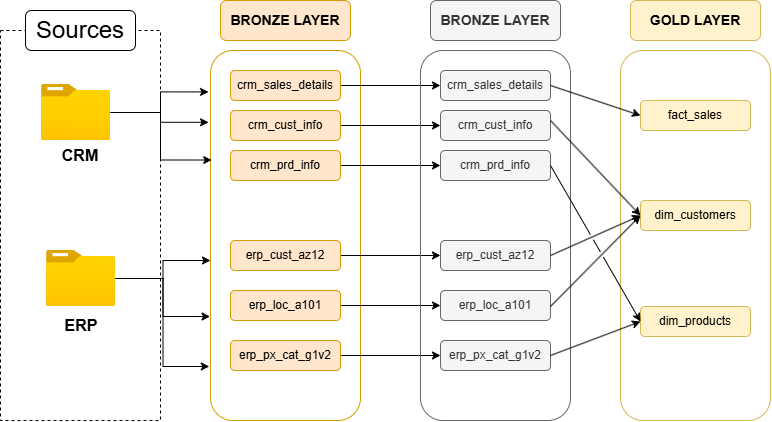

The diagram above was exported from draw.io. Its source (the exported page's mxGraphModel, read from the mxfile embedded in the PNG):
<mxGraphModel dx="1030" dy="562" grid="1" gridSize="10" guides="1" tooltips="1" connect="1" arrows="1" fold="1" page="1" pageScale="1" pageWidth="827" pageHeight="1169" math="0" shadow="0">
  <root>
    <mxCell id="0" />
    <mxCell id="1" parent="0" />
    <mxCell id="3Rq_f0LOKAJmgickZD8U-1" parent="1" style="rounded=0;whiteSpace=wrap;html=1;fillColor=none;dashed=1;" value="" vertex="1">
      <mxGeometry height="390" width="160" x="10" y="90" as="geometry" />
    </mxCell>
    <mxCell id="3Rq_f0LOKAJmgickZD8U-2" parent="1" style="rounded=1;whiteSpace=wrap;html=1;" value="&lt;font style=&quot;font-size: 24px;&quot;&gt;Sources&lt;/font&gt;" vertex="1">
      <mxGeometry height="40" width="110" x="35" y="70" as="geometry" />
    </mxCell>
    <mxCell id="3Rq_f0LOKAJmgickZD8U-3" parent="1" style="image;aspect=fixed;html=1;points=[];align=center;fontSize=12;image=img/lib/azure2/general/Folder_Blank.svg;" value="" vertex="1">
      <mxGeometry height="56.00000000000001" width="69" x="51" y="144" as="geometry" />
    </mxCell>
    <mxCell id="3Rq_f0LOKAJmgickZD8U-27" edge="1" parent="1" source="3Rq_f0LOKAJmgickZD8U-4" style="edgeStyle=orthogonalEdgeStyle;rounded=0;orthogonalLoop=1;jettySize=auto;html=1;">
      <mxGeometry relative="1" as="geometry">
        <mxPoint x="220" y="320" as="targetPoint" />
      </mxGeometry>
    </mxCell>
    <mxCell id="3Rq_f0LOKAJmgickZD8U-4" parent="1" style="image;aspect=fixed;html=1;points=[];align=center;fontSize=12;image=img/lib/azure2/general/Folder_Blank.svg;" value="" vertex="1">
      <mxGeometry height="56.00000000000001" width="69" x="56" y="310" as="geometry" />
    </mxCell>
    <mxCell id="3Rq_f0LOKAJmgickZD8U-5" parent="1" style="text;html=1;whiteSpace=wrap;strokeColor=none;fillColor=none;align=center;verticalAlign=middle;rounded=0;" value="&lt;b&gt;&lt;font style=&quot;font-size: 16px;&quot;&gt;CRM&lt;/font&gt;&lt;/b&gt;" vertex="1">
      <mxGeometry height="30" width="60" x="60" y="200" as="geometry" />
    </mxCell>
    <mxCell id="3Rq_f0LOKAJmgickZD8U-6" parent="1" style="text;html=1;whiteSpace=wrap;strokeColor=none;fillColor=none;align=center;verticalAlign=middle;rounded=0;" value="&lt;span style=&quot;font-size: 16px;&quot;&gt;&lt;b&gt;ERP&lt;/b&gt;&lt;/span&gt;" vertex="1">
      <mxGeometry height="30" width="60" x="60.5" y="370" as="geometry" />
    </mxCell>
    <mxCell id="3Rq_f0LOKAJmgickZD8U-7" parent="1" style="rounded=1;whiteSpace=wrap;html=1;fillColor=none;strokeColor=#d79b00;" value="" vertex="1">
      <mxGeometry height="370" width="150" x="220" y="110" as="geometry" />
    </mxCell>
    <mxCell id="3Rq_f0LOKAJmgickZD8U-8" parent="1" style="rounded=1;whiteSpace=wrap;html=1;fillColor=#ffe6cc;strokeColor=#d79b00;" value="&lt;b&gt;&lt;font style=&quot;font-size: 14px;&quot;&gt;BRONZE LAYER&lt;/font&gt;&lt;/b&gt;" vertex="1">
      <mxGeometry height="40" width="130" x="230" y="60" as="geometry" />
    </mxCell>
    <mxCell id="l3IZZ6kY69etRVa2MCoq-9" edge="1" parent="1" source="3Rq_f0LOKAJmgickZD8U-9" style="edgeStyle=orthogonalEdgeStyle;rounded=0;orthogonalLoop=1;jettySize=auto;html=1;entryX=0;entryY=0.5;entryDx=0;entryDy=0;" target="l3IZZ6kY69etRVa2MCoq-3">
      <mxGeometry relative="1" as="geometry" />
    </mxCell>
    <mxCell id="3Rq_f0LOKAJmgickZD8U-9" parent="1" style="rounded=1;whiteSpace=wrap;html=1;fillColor=#ffe6cc;strokeColor=#d79b00;" value="crm_sales_details" vertex="1">
      <mxGeometry height="30" width="110" x="240" y="130" as="geometry" />
    </mxCell>
    <mxCell id="l3IZZ6kY69etRVa2MCoq-10" edge="1" parent="1" source="3Rq_f0LOKAJmgickZD8U-10" style="edgeStyle=orthogonalEdgeStyle;rounded=0;orthogonalLoop=1;jettySize=auto;html=1;entryX=0;entryY=0.5;entryDx=0;entryDy=0;" target="l3IZZ6kY69etRVa2MCoq-4">
      <mxGeometry relative="1" as="geometry" />
    </mxCell>
    <mxCell id="3Rq_f0LOKAJmgickZD8U-10" parent="1" style="rounded=1;whiteSpace=wrap;html=1;fillColor=#ffe6cc;strokeColor=#d79b00;" value="crm_cust_info" vertex="1">
      <mxGeometry height="30" width="110" x="240" y="170" as="geometry" />
    </mxCell>
    <mxCell id="l3IZZ6kY69etRVa2MCoq-11" edge="1" parent="1" source="3Rq_f0LOKAJmgickZD8U-11" style="edgeStyle=orthogonalEdgeStyle;rounded=0;orthogonalLoop=1;jettySize=auto;html=1;" target="l3IZZ6kY69etRVa2MCoq-5">
      <mxGeometry relative="1" as="geometry" />
    </mxCell>
    <mxCell id="3Rq_f0LOKAJmgickZD8U-11" parent="1" style="rounded=1;whiteSpace=wrap;html=1;fillColor=#ffe6cc;strokeColor=#d79b00;" value="crm_prd_info" vertex="1">
      <mxGeometry height="30" width="110" x="240" y="210" as="geometry" />
    </mxCell>
    <mxCell id="l3IZZ6kY69etRVa2MCoq-12" edge="1" parent="1" source="3Rq_f0LOKAJmgickZD8U-13" style="edgeStyle=orthogonalEdgeStyle;rounded=0;orthogonalLoop=1;jettySize=auto;html=1;entryX=0;entryY=0.5;entryDx=0;entryDy=0;" target="l3IZZ6kY69etRVa2MCoq-6">
      <mxGeometry relative="1" as="geometry" />
    </mxCell>
    <mxCell id="3Rq_f0LOKAJmgickZD8U-13" parent="1" style="rounded=1;whiteSpace=wrap;html=1;fillColor=#ffe6cc;strokeColor=#d79b00;" value="erp_cust_az12" vertex="1">
      <mxGeometry height="30" width="110" x="240" y="300" as="geometry" />
    </mxCell>
    <mxCell id="l3IZZ6kY69etRVa2MCoq-13" edge="1" parent="1" source="3Rq_f0LOKAJmgickZD8U-14" style="edgeStyle=orthogonalEdgeStyle;rounded=0;orthogonalLoop=1;jettySize=auto;html=1;entryX=0;entryY=0.5;entryDx=0;entryDy=0;" target="l3IZZ6kY69etRVa2MCoq-7">
      <mxGeometry relative="1" as="geometry" />
    </mxCell>
    <mxCell id="3Rq_f0LOKAJmgickZD8U-14" parent="1" style="rounded=1;whiteSpace=wrap;html=1;fillColor=#ffe6cc;strokeColor=#d79b00;" value="erp_loc_a101" vertex="1">
      <mxGeometry height="30" width="110" x="240" y="350" as="geometry" />
    </mxCell>
    <mxCell id="l3IZZ6kY69etRVa2MCoq-14" edge="1" parent="1" source="3Rq_f0LOKAJmgickZD8U-15" style="edgeStyle=orthogonalEdgeStyle;rounded=0;orthogonalLoop=1;jettySize=auto;html=1;entryX=0;entryY=0.5;entryDx=0;entryDy=0;" target="l3IZZ6kY69etRVa2MCoq-8">
      <mxGeometry relative="1" as="geometry" />
    </mxCell>
    <mxCell id="3Rq_f0LOKAJmgickZD8U-15" parent="1" style="rounded=1;whiteSpace=wrap;html=1;fillColor=#ffe6cc;strokeColor=#d79b00;" value="erp_px_cat_g1v2" vertex="1">
      <mxGeometry height="30" width="110" x="240" y="400" as="geometry" />
    </mxCell>
    <mxCell id="3Rq_f0LOKAJmgickZD8U-23" edge="1" parent="1" source="3Rq_f0LOKAJmgickZD8U-3" style="edgeStyle=orthogonalEdgeStyle;rounded=0;orthogonalLoop=1;jettySize=auto;html=1;entryX=0.008;entryY=0.296;entryDx=0;entryDy=0;entryPerimeter=0;" target="3Rq_f0LOKAJmgickZD8U-7">
      <mxGeometry relative="1" as="geometry" />
    </mxCell>
    <mxCell id="3Rq_f0LOKAJmgickZD8U-26" edge="1" parent="1" source="3Rq_f0LOKAJmgickZD8U-3" style="edgeStyle=orthogonalEdgeStyle;rounded=0;orthogonalLoop=1;jettySize=auto;html=1;entryX=-0.013;entryY=0.194;entryDx=0;entryDy=0;entryPerimeter=0;" target="3Rq_f0LOKAJmgickZD8U-7">
      <mxGeometry relative="1" as="geometry" />
    </mxCell>
    <mxCell id="3Rq_f0LOKAJmgickZD8U-28" edge="1" parent="1" source="3Rq_f0LOKAJmgickZD8U-4" style="edgeStyle=orthogonalEdgeStyle;rounded=0;orthogonalLoop=1;jettySize=auto;html=1;entryX=-0.003;entryY=0.719;entryDx=0;entryDy=0;entryPerimeter=0;" target="3Rq_f0LOKAJmgickZD8U-7">
      <mxGeometry relative="1" as="geometry" />
    </mxCell>
    <mxCell id="3Rq_f0LOKAJmgickZD8U-29" edge="1" parent="1" source="3Rq_f0LOKAJmgickZD8U-4" style="edgeStyle=orthogonalEdgeStyle;rounded=0;orthogonalLoop=1;jettySize=auto;html=1;entryX=-0.008;entryY=0.854;entryDx=0;entryDy=0;entryPerimeter=0;" target="3Rq_f0LOKAJmgickZD8U-7">
      <mxGeometry relative="1" as="geometry" />
    </mxCell>
    <mxCell id="l3IZZ6kY69etRVa2MCoq-1" parent="1" style="rounded=1;whiteSpace=wrap;html=1;fillColor=none;strokeColor=#666666;fontColor=#333333;" value="" vertex="1">
      <mxGeometry height="370" width="150" x="430" y="110" as="geometry" />
    </mxCell>
    <mxCell id="l3IZZ6kY69etRVa2MCoq-2" parent="1" style="rounded=1;whiteSpace=wrap;html=1;fillColor=#f5f5f5;strokeColor=#666666;fontColor=#333333;" value="&lt;b&gt;&lt;font style=&quot;font-size: 14px;&quot;&gt;BRONZE LAYER&lt;/font&gt;&lt;/b&gt;" vertex="1">
      <mxGeometry height="40" width="130" x="440" y="60" as="geometry" />
    </mxCell>
    <mxCell id="l3IZZ6kY69etRVa2MCoq-3" parent="1" style="rounded=1;whiteSpace=wrap;html=1;fillColor=#f5f5f5;strokeColor=#666666;fontColor=#333333;" value="crm_sales_details" vertex="1">
      <mxGeometry height="30" width="110" x="450" y="130" as="geometry" />
    </mxCell>
    <mxCell id="l3IZZ6kY69etRVa2MCoq-4" parent="1" style="rounded=1;whiteSpace=wrap;html=1;fillColor=#f5f5f5;strokeColor=#666666;fontColor=#333333;" value="crm_cust_info" vertex="1">
      <mxGeometry height="30" width="110" x="450" y="170" as="geometry" />
    </mxCell>
    <mxCell id="l3IZZ6kY69etRVa2MCoq-5" parent="1" style="rounded=1;whiteSpace=wrap;html=1;fillColor=#f5f5f5;strokeColor=#666666;fontColor=#333333;" value="crm_prd_info" vertex="1">
      <mxGeometry height="30" width="110" x="450" y="210" as="geometry" />
    </mxCell>
    <mxCell id="l3IZZ6kY69etRVa2MCoq-6" parent="1" style="rounded=1;whiteSpace=wrap;html=1;fillColor=#f5f5f5;strokeColor=#666666;fontColor=#333333;" value="erp_cust_az12" vertex="1">
      <mxGeometry height="30" width="110" x="450" y="300" as="geometry" />
    </mxCell>
    <mxCell id="l3IZZ6kY69etRVa2MCoq-7" parent="1" style="rounded=1;whiteSpace=wrap;html=1;fillColor=#f5f5f5;strokeColor=#666666;fontColor=#333333;" value="erp_loc_a101" vertex="1">
      <mxGeometry height="30" width="110" x="450" y="350" as="geometry" />
    </mxCell>
    <mxCell id="l3IZZ6kY69etRVa2MCoq-8" parent="1" style="rounded=1;whiteSpace=wrap;html=1;fillColor=#f5f5f5;strokeColor=#666666;fontColor=#333333;" value="erp_px_cat_g1v2" vertex="1">
      <mxGeometry height="30" width="110" x="450" y="400" as="geometry" />
    </mxCell>
    <mxCell id="l3IZZ6kY69etRVa2MCoq-15" edge="1" parent="1" source="3Rq_f0LOKAJmgickZD8U-3" style="edgeStyle=orthogonalEdgeStyle;rounded=0;orthogonalLoop=1;jettySize=auto;html=1;entryX=-0.013;entryY=0.112;entryDx=0;entryDy=0;entryPerimeter=0;" target="3Rq_f0LOKAJmgickZD8U-7">
      <mxGeometry relative="1" as="geometry" />
    </mxCell>
    <mxCell id="ICoW9GYsmtnve2H2GYLp-1" parent="1" style="rounded=1;whiteSpace=wrap;html=1;fillColor=none;strokeColor=#d6b656;" value="" vertex="1">
      <mxGeometry height="370" width="150" x="630" y="110" as="geometry" />
    </mxCell>
    <mxCell id="ICoW9GYsmtnve2H2GYLp-2" parent="1" style="rounded=1;whiteSpace=wrap;html=1;fillColor=#fff2cc;strokeColor=#d6b656;" value="&lt;b&gt;&lt;font style=&quot;font-size: 14px;&quot;&gt;GOLD LAYER&lt;/font&gt;&lt;/b&gt;" vertex="1">
      <mxGeometry height="40" width="130" x="640" y="60" as="geometry" />
    </mxCell>
    <mxCell id="ICoW9GYsmtnve2H2GYLp-3" parent="1" style="rounded=1;whiteSpace=wrap;html=1;fillColor=#fff2cc;strokeColor=#d6b656;" value="dim_customers" vertex="1">
      <mxGeometry height="30" width="110" x="650" y="260" as="geometry" />
    </mxCell>
    <mxCell id="ICoW9GYsmtnve2H2GYLp-4" parent="1" style="rounded=1;whiteSpace=wrap;html=1;fillColor=#fff2cc;strokeColor=#d6b656;" value="dim_products" vertex="1">
      <mxGeometry height="30" width="110" x="650" y="366" as="geometry" />
    </mxCell>
    <mxCell id="ICoW9GYsmtnve2H2GYLp-5" parent="1" style="rounded=1;whiteSpace=wrap;html=1;fillColor=#fff2cc;strokeColor=#d6b656;" value="fact_sales" vertex="1">
      <mxGeometry height="30" width="110" x="650" y="160" as="geometry" />
    </mxCell>
    <mxCell id="ICoW9GYsmtnve2H2GYLp-9" edge="1" parent="1" source="l3IZZ6kY69etRVa2MCoq-3" style="endArrow=classic;html=1;rounded=0;exitX=1;exitY=0.5;exitDx=0;exitDy=0;entryX=0;entryY=0.5;entryDx=0;entryDy=0;" target="ICoW9GYsmtnve2H2GYLp-5" value="">
      <mxGeometry height="50" relative="1" width="50" as="geometry">
        <mxPoint x="590" y="210" as="sourcePoint" />
        <mxPoint x="640" y="160" as="targetPoint" />
      </mxGeometry>
    </mxCell>
    <mxCell id="ICoW9GYsmtnve2H2GYLp-10" edge="1" parent="1" style="endArrow=classic;html=1;rounded=0;exitX=1;exitY=0.5;exitDx=0;exitDy=0;entryX=0;entryY=0.5;entryDx=0;entryDy=0;" target="ICoW9GYsmtnve2H2GYLp-3" value="">
      <mxGeometry height="50" relative="1" width="50" as="geometry">
        <mxPoint x="560" y="180" as="sourcePoint" />
        <mxPoint x="650" y="210" as="targetPoint" />
      </mxGeometry>
    </mxCell>
    <mxCell id="ICoW9GYsmtnve2H2GYLp-11" edge="1" parent="1" source="l3IZZ6kY69etRVa2MCoq-6" style="endArrow=classic;html=1;rounded=0;exitX=1;exitY=0.5;exitDx=0;exitDy=0;entryX=0;entryY=0.5;entryDx=0;entryDy=0;jumpStyle=gap;" target="ICoW9GYsmtnve2H2GYLp-3" value="">
      <mxGeometry height="50" relative="1" width="50" as="geometry">
        <mxPoint x="590" y="260" as="sourcePoint" />
        <mxPoint x="680" y="355" as="targetPoint" />
      </mxGeometry>
    </mxCell>
    <mxCell id="ICoW9GYsmtnve2H2GYLp-12" edge="1" parent="1" style="endArrow=classic;html=1;rounded=0;exitX=1;exitY=0.5;exitDx=0;exitDy=0;entryX=0;entryY=0.5;entryDx=0;entryDy=0;jumpStyle=gap;" target="ICoW9GYsmtnve2H2GYLp-3" value="">
      <mxGeometry height="50" relative="1" width="50" as="geometry">
        <mxPoint x="560" y="366" as="sourcePoint" />
        <mxPoint x="650" y="326" as="targetPoint" />
      </mxGeometry>
    </mxCell>
    <mxCell id="ICoW9GYsmtnve2H2GYLp-13" edge="1" parent="1" source="l3IZZ6kY69etRVa2MCoq-5" style="endArrow=classic;html=1;rounded=0;exitX=1;exitY=0.5;exitDx=0;exitDy=0;entryX=0;entryY=0.5;entryDx=0;entryDy=0;jumpStyle=gap;" target="ICoW9GYsmtnve2H2GYLp-4" value="">
      <mxGeometry height="50" relative="1" width="50" as="geometry">
        <mxPoint x="590" y="280" as="sourcePoint" />
        <mxPoint x="640" y="230" as="targetPoint" />
      </mxGeometry>
    </mxCell>
    <mxCell id="ICoW9GYsmtnve2H2GYLp-14" edge="1" parent="1" source="l3IZZ6kY69etRVa2MCoq-8" style="endArrow=classic;html=1;rounded=0;exitX=1;exitY=0.5;exitDx=0;exitDy=0;entryX=0;entryY=0.5;entryDx=0;entryDy=0;" target="ICoW9GYsmtnve2H2GYLp-4" value="">
      <mxGeometry height="50" relative="1" width="50" as="geometry">
        <mxPoint x="580" y="430" as="sourcePoint" />
        <mxPoint x="630" y="380" as="targetPoint" />
      </mxGeometry>
    </mxCell>
  </root>
</mxGraphModel>